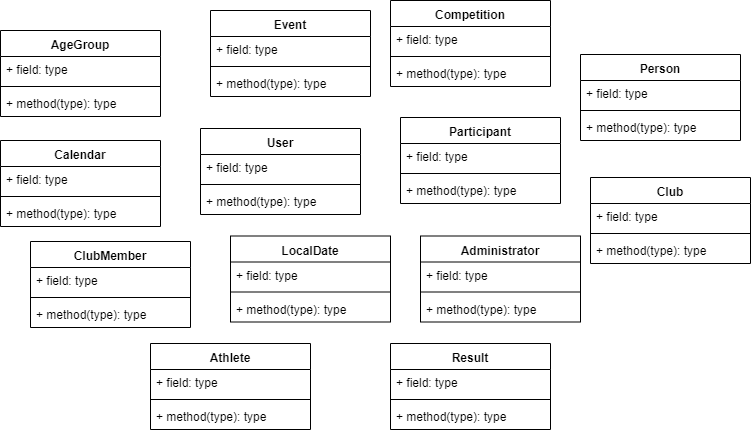

The diagram above was exported from draw.io. Its source (the exported page's mxGraphModel, read from the mxfile embedded in the PNG):
<mxGraphModel dx="768" dy="461" grid="1" gridSize="10" guides="1" tooltips="1" connect="1" arrows="1" fold="1" page="1" pageScale="1" pageWidth="827" pageHeight="1169" math="0" shadow="0">
  <root>
    <mxCell id="0" />
    <mxCell id="1" parent="0" />
    <mxCell id="9ug5IoKbAlRJR6CGmsLM-1" value="User" style="swimlane;fontStyle=1;align=center;verticalAlign=top;childLayout=stackLayout;horizontal=1;startSize=26;horizontalStack=0;resizeParent=1;resizeParentMax=0;resizeLast=0;collapsible=1;marginBottom=0;" vertex="1" parent="1">
      <mxGeometry x="240" y="168" width="160" height="86" as="geometry" />
    </mxCell>
    <mxCell id="9ug5IoKbAlRJR6CGmsLM-2" value="+ field: type" style="text;strokeColor=none;fillColor=none;align=left;verticalAlign=top;spacingLeft=4;spacingRight=4;overflow=hidden;rotatable=0;points=[[0,0.5],[1,0.5]];portConstraint=eastwest;" vertex="1" parent="9ug5IoKbAlRJR6CGmsLM-1">
      <mxGeometry y="26" width="160" height="26" as="geometry" />
    </mxCell>
    <mxCell id="9ug5IoKbAlRJR6CGmsLM-3" value="" style="line;strokeWidth=1;fillColor=none;align=left;verticalAlign=middle;spacingTop=-1;spacingLeft=3;spacingRight=3;rotatable=0;labelPosition=right;points=[];portConstraint=eastwest;" vertex="1" parent="9ug5IoKbAlRJR6CGmsLM-1">
      <mxGeometry y="52" width="160" height="8" as="geometry" />
    </mxCell>
    <mxCell id="9ug5IoKbAlRJR6CGmsLM-4" value="+ method(type): type" style="text;strokeColor=none;fillColor=none;align=left;verticalAlign=top;spacingLeft=4;spacingRight=4;overflow=hidden;rotatable=0;points=[[0,0.5],[1,0.5]];portConstraint=eastwest;" vertex="1" parent="9ug5IoKbAlRJR6CGmsLM-1">
      <mxGeometry y="60" width="160" height="26" as="geometry" />
    </mxCell>
    <mxCell id="9ug5IoKbAlRJR6CGmsLM-5" value="Athlete" style="swimlane;fontStyle=1;align=center;verticalAlign=top;childLayout=stackLayout;horizontal=1;startSize=26;horizontalStack=0;resizeParent=1;resizeParentMax=0;resizeLast=0;collapsible=1;marginBottom=0;" vertex="1" parent="1">
      <mxGeometry x="190" y="383" width="160" height="86" as="geometry" />
    </mxCell>
    <mxCell id="9ug5IoKbAlRJR6CGmsLM-6" value="+ field: type" style="text;strokeColor=none;fillColor=none;align=left;verticalAlign=top;spacingLeft=4;spacingRight=4;overflow=hidden;rotatable=0;points=[[0,0.5],[1,0.5]];portConstraint=eastwest;" vertex="1" parent="9ug5IoKbAlRJR6CGmsLM-5">
      <mxGeometry y="26" width="160" height="26" as="geometry" />
    </mxCell>
    <mxCell id="9ug5IoKbAlRJR6CGmsLM-7" value="" style="line;strokeWidth=1;fillColor=none;align=left;verticalAlign=middle;spacingTop=-1;spacingLeft=3;spacingRight=3;rotatable=0;labelPosition=right;points=[];portConstraint=eastwest;" vertex="1" parent="9ug5IoKbAlRJR6CGmsLM-5">
      <mxGeometry y="52" width="160" height="8" as="geometry" />
    </mxCell>
    <mxCell id="9ug5IoKbAlRJR6CGmsLM-8" value="+ method(type): type" style="text;strokeColor=none;fillColor=none;align=left;verticalAlign=top;spacingLeft=4;spacingRight=4;overflow=hidden;rotatable=0;points=[[0,0.5],[1,0.5]];portConstraint=eastwest;" vertex="1" parent="9ug5IoKbAlRJR6CGmsLM-5">
      <mxGeometry y="60" width="160" height="26" as="geometry" />
    </mxCell>
    <mxCell id="9ug5IoKbAlRJR6CGmsLM-9" value="Club" style="swimlane;fontStyle=1;align=center;verticalAlign=top;childLayout=stackLayout;horizontal=1;startSize=26;horizontalStack=0;resizeParent=1;resizeParentMax=0;resizeLast=0;collapsible=1;marginBottom=0;" vertex="1" parent="1">
      <mxGeometry x="630" y="217" width="160" height="86" as="geometry" />
    </mxCell>
    <mxCell id="9ug5IoKbAlRJR6CGmsLM-10" value="+ field: type" style="text;strokeColor=none;fillColor=none;align=left;verticalAlign=top;spacingLeft=4;spacingRight=4;overflow=hidden;rotatable=0;points=[[0,0.5],[1,0.5]];portConstraint=eastwest;" vertex="1" parent="9ug5IoKbAlRJR6CGmsLM-9">
      <mxGeometry y="26" width="160" height="26" as="geometry" />
    </mxCell>
    <mxCell id="9ug5IoKbAlRJR6CGmsLM-11" value="" style="line;strokeWidth=1;fillColor=none;align=left;verticalAlign=middle;spacingTop=-1;spacingLeft=3;spacingRight=3;rotatable=0;labelPosition=right;points=[];portConstraint=eastwest;" vertex="1" parent="9ug5IoKbAlRJR6CGmsLM-9">
      <mxGeometry y="52" width="160" height="8" as="geometry" />
    </mxCell>
    <mxCell id="9ug5IoKbAlRJR6CGmsLM-12" value="+ method(type): type" style="text;strokeColor=none;fillColor=none;align=left;verticalAlign=top;spacingLeft=4;spacingRight=4;overflow=hidden;rotatable=0;points=[[0,0.5],[1,0.5]];portConstraint=eastwest;" vertex="1" parent="9ug5IoKbAlRJR6CGmsLM-9">
      <mxGeometry y="60" width="160" height="26" as="geometry" />
    </mxCell>
    <mxCell id="9ug5IoKbAlRJR6CGmsLM-13" value="Administrator" style="swimlane;fontStyle=1;align=center;verticalAlign=top;childLayout=stackLayout;horizontal=1;startSize=26;horizontalStack=0;resizeParent=1;resizeParentMax=0;resizeLast=0;collapsible=1;marginBottom=0;" vertex="1" parent="1">
      <mxGeometry x="460" y="275.5" width="160" height="86" as="geometry" />
    </mxCell>
    <mxCell id="9ug5IoKbAlRJR6CGmsLM-14" value="+ field: type" style="text;strokeColor=none;fillColor=none;align=left;verticalAlign=top;spacingLeft=4;spacingRight=4;overflow=hidden;rotatable=0;points=[[0,0.5],[1,0.5]];portConstraint=eastwest;" vertex="1" parent="9ug5IoKbAlRJR6CGmsLM-13">
      <mxGeometry y="26" width="160" height="26" as="geometry" />
    </mxCell>
    <mxCell id="9ug5IoKbAlRJR6CGmsLM-15" value="" style="line;strokeWidth=1;fillColor=none;align=left;verticalAlign=middle;spacingTop=-1;spacingLeft=3;spacingRight=3;rotatable=0;labelPosition=right;points=[];portConstraint=eastwest;" vertex="1" parent="9ug5IoKbAlRJR6CGmsLM-13">
      <mxGeometry y="52" width="160" height="8" as="geometry" />
    </mxCell>
    <mxCell id="9ug5IoKbAlRJR6CGmsLM-16" value="+ method(type): type" style="text;strokeColor=none;fillColor=none;align=left;verticalAlign=top;spacingLeft=4;spacingRight=4;overflow=hidden;rotatable=0;points=[[0,0.5],[1,0.5]];portConstraint=eastwest;" vertex="1" parent="9ug5IoKbAlRJR6CGmsLM-13">
      <mxGeometry y="60" width="160" height="26" as="geometry" />
    </mxCell>
    <mxCell id="9ug5IoKbAlRJR6CGmsLM-17" value="Calendar" style="swimlane;fontStyle=1;align=center;verticalAlign=top;childLayout=stackLayout;horizontal=1;startSize=26;horizontalStack=0;resizeParent=1;resizeParentMax=0;resizeLast=0;collapsible=1;marginBottom=0;" vertex="1" parent="1">
      <mxGeometry x="40" y="180" width="160" height="86" as="geometry" />
    </mxCell>
    <mxCell id="9ug5IoKbAlRJR6CGmsLM-18" value="+ field: type" style="text;strokeColor=none;fillColor=none;align=left;verticalAlign=top;spacingLeft=4;spacingRight=4;overflow=hidden;rotatable=0;points=[[0,0.5],[1,0.5]];portConstraint=eastwest;" vertex="1" parent="9ug5IoKbAlRJR6CGmsLM-17">
      <mxGeometry y="26" width="160" height="26" as="geometry" />
    </mxCell>
    <mxCell id="9ug5IoKbAlRJR6CGmsLM-19" value="" style="line;strokeWidth=1;fillColor=none;align=left;verticalAlign=middle;spacingTop=-1;spacingLeft=3;spacingRight=3;rotatable=0;labelPosition=right;points=[];portConstraint=eastwest;" vertex="1" parent="9ug5IoKbAlRJR6CGmsLM-17">
      <mxGeometry y="52" width="160" height="8" as="geometry" />
    </mxCell>
    <mxCell id="9ug5IoKbAlRJR6CGmsLM-20" value="+ method(type): type" style="text;strokeColor=none;fillColor=none;align=left;verticalAlign=top;spacingLeft=4;spacingRight=4;overflow=hidden;rotatable=0;points=[[0,0.5],[1,0.5]];portConstraint=eastwest;" vertex="1" parent="9ug5IoKbAlRJR6CGmsLM-17">
      <mxGeometry y="60" width="160" height="26" as="geometry" />
    </mxCell>
    <mxCell id="9ug5IoKbAlRJR6CGmsLM-21" value="Event" style="swimlane;fontStyle=1;align=center;verticalAlign=top;childLayout=stackLayout;horizontal=1;startSize=26;horizontalStack=0;resizeParent=1;resizeParentMax=0;resizeLast=0;collapsible=1;marginBottom=0;" vertex="1" parent="1">
      <mxGeometry x="250" y="50" width="160" height="86" as="geometry" />
    </mxCell>
    <mxCell id="9ug5IoKbAlRJR6CGmsLM-22" value="+ field: type" style="text;strokeColor=none;fillColor=none;align=left;verticalAlign=top;spacingLeft=4;spacingRight=4;overflow=hidden;rotatable=0;points=[[0,0.5],[1,0.5]];portConstraint=eastwest;" vertex="1" parent="9ug5IoKbAlRJR6CGmsLM-21">
      <mxGeometry y="26" width="160" height="26" as="geometry" />
    </mxCell>
    <mxCell id="9ug5IoKbAlRJR6CGmsLM-23" value="" style="line;strokeWidth=1;fillColor=none;align=left;verticalAlign=middle;spacingTop=-1;spacingLeft=3;spacingRight=3;rotatable=0;labelPosition=right;points=[];portConstraint=eastwest;" vertex="1" parent="9ug5IoKbAlRJR6CGmsLM-21">
      <mxGeometry y="52" width="160" height="8" as="geometry" />
    </mxCell>
    <mxCell id="9ug5IoKbAlRJR6CGmsLM-24" value="+ method(type): type" style="text;strokeColor=none;fillColor=none;align=left;verticalAlign=top;spacingLeft=4;spacingRight=4;overflow=hidden;rotatable=0;points=[[0,0.5],[1,0.5]];portConstraint=eastwest;" vertex="1" parent="9ug5IoKbAlRJR6CGmsLM-21">
      <mxGeometry y="60" width="160" height="26" as="geometry" />
    </mxCell>
    <mxCell id="9ug5IoKbAlRJR6CGmsLM-25" value="ClubMember" style="swimlane;fontStyle=1;align=center;verticalAlign=top;childLayout=stackLayout;horizontal=1;startSize=26;horizontalStack=0;resizeParent=1;resizeParentMax=0;resizeLast=0;collapsible=1;marginBottom=0;" vertex="1" parent="1">
      <mxGeometry x="70" y="281" width="160" height="86" as="geometry" />
    </mxCell>
    <mxCell id="9ug5IoKbAlRJR6CGmsLM-26" value="+ field: type" style="text;strokeColor=none;fillColor=none;align=left;verticalAlign=top;spacingLeft=4;spacingRight=4;overflow=hidden;rotatable=0;points=[[0,0.5],[1,0.5]];portConstraint=eastwest;" vertex="1" parent="9ug5IoKbAlRJR6CGmsLM-25">
      <mxGeometry y="26" width="160" height="26" as="geometry" />
    </mxCell>
    <mxCell id="9ug5IoKbAlRJR6CGmsLM-27" value="" style="line;strokeWidth=1;fillColor=none;align=left;verticalAlign=middle;spacingTop=-1;spacingLeft=3;spacingRight=3;rotatable=0;labelPosition=right;points=[];portConstraint=eastwest;" vertex="1" parent="9ug5IoKbAlRJR6CGmsLM-25">
      <mxGeometry y="52" width="160" height="8" as="geometry" />
    </mxCell>
    <mxCell id="9ug5IoKbAlRJR6CGmsLM-28" value="+ method(type): type" style="text;strokeColor=none;fillColor=none;align=left;verticalAlign=top;spacingLeft=4;spacingRight=4;overflow=hidden;rotatable=0;points=[[0,0.5],[1,0.5]];portConstraint=eastwest;" vertex="1" parent="9ug5IoKbAlRJR6CGmsLM-25">
      <mxGeometry y="60" width="160" height="26" as="geometry" />
    </mxCell>
    <mxCell id="9ug5IoKbAlRJR6CGmsLM-33" value="AgeGroup" style="swimlane;fontStyle=1;align=center;verticalAlign=top;childLayout=stackLayout;horizontal=1;startSize=26;horizontalStack=0;resizeParent=1;resizeParentMax=0;resizeLast=0;collapsible=1;marginBottom=0;" vertex="1" parent="1">
      <mxGeometry x="40" y="70" width="160" height="86" as="geometry" />
    </mxCell>
    <mxCell id="9ug5IoKbAlRJR6CGmsLM-34" value="+ field: type" style="text;strokeColor=none;fillColor=none;align=left;verticalAlign=top;spacingLeft=4;spacingRight=4;overflow=hidden;rotatable=0;points=[[0,0.5],[1,0.5]];portConstraint=eastwest;" vertex="1" parent="9ug5IoKbAlRJR6CGmsLM-33">
      <mxGeometry y="26" width="160" height="26" as="geometry" />
    </mxCell>
    <mxCell id="9ug5IoKbAlRJR6CGmsLM-35" value="" style="line;strokeWidth=1;fillColor=none;align=left;verticalAlign=middle;spacingTop=-1;spacingLeft=3;spacingRight=3;rotatable=0;labelPosition=right;points=[];portConstraint=eastwest;" vertex="1" parent="9ug5IoKbAlRJR6CGmsLM-33">
      <mxGeometry y="52" width="160" height="8" as="geometry" />
    </mxCell>
    <mxCell id="9ug5IoKbAlRJR6CGmsLM-36" value="+ method(type): type" style="text;strokeColor=none;fillColor=none;align=left;verticalAlign=top;spacingLeft=4;spacingRight=4;overflow=hidden;rotatable=0;points=[[0,0.5],[1,0.5]];portConstraint=eastwest;" vertex="1" parent="9ug5IoKbAlRJR6CGmsLM-33">
      <mxGeometry y="60" width="160" height="26" as="geometry" />
    </mxCell>
    <mxCell id="9ug5IoKbAlRJR6CGmsLM-41" value="LocalDate" style="swimlane;fontStyle=1;align=center;verticalAlign=top;childLayout=stackLayout;horizontal=1;startSize=26;horizontalStack=0;resizeParent=1;resizeParentMax=0;resizeLast=0;collapsible=1;marginBottom=0;" vertex="1" parent="1">
      <mxGeometry x="270" y="275.5" width="160" height="86" as="geometry" />
    </mxCell>
    <mxCell id="9ug5IoKbAlRJR6CGmsLM-42" value="+ field: type" style="text;strokeColor=none;fillColor=none;align=left;verticalAlign=top;spacingLeft=4;spacingRight=4;overflow=hidden;rotatable=0;points=[[0,0.5],[1,0.5]];portConstraint=eastwest;" vertex="1" parent="9ug5IoKbAlRJR6CGmsLM-41">
      <mxGeometry y="26" width="160" height="26" as="geometry" />
    </mxCell>
    <mxCell id="9ug5IoKbAlRJR6CGmsLM-43" value="" style="line;strokeWidth=1;fillColor=none;align=left;verticalAlign=middle;spacingTop=-1;spacingLeft=3;spacingRight=3;rotatable=0;labelPosition=right;points=[];portConstraint=eastwest;" vertex="1" parent="9ug5IoKbAlRJR6CGmsLM-41">
      <mxGeometry y="52" width="160" height="8" as="geometry" />
    </mxCell>
    <mxCell id="9ug5IoKbAlRJR6CGmsLM-44" value="+ method(type): type" style="text;strokeColor=none;fillColor=none;align=left;verticalAlign=top;spacingLeft=4;spacingRight=4;overflow=hidden;rotatable=0;points=[[0,0.5],[1,0.5]];portConstraint=eastwest;" vertex="1" parent="9ug5IoKbAlRJR6CGmsLM-41">
      <mxGeometry y="60" width="160" height="26" as="geometry" />
    </mxCell>
    <mxCell id="9ug5IoKbAlRJR6CGmsLM-45" value="Competition" style="swimlane;fontStyle=1;align=center;verticalAlign=top;childLayout=stackLayout;horizontal=1;startSize=26;horizontalStack=0;resizeParent=1;resizeParentMax=0;resizeLast=0;collapsible=1;marginBottom=0;" vertex="1" parent="1">
      <mxGeometry x="430" y="40" width="160" height="86" as="geometry" />
    </mxCell>
    <mxCell id="9ug5IoKbAlRJR6CGmsLM-46" value="+ field: type" style="text;strokeColor=none;fillColor=none;align=left;verticalAlign=top;spacingLeft=4;spacingRight=4;overflow=hidden;rotatable=0;points=[[0,0.5],[1,0.5]];portConstraint=eastwest;" vertex="1" parent="9ug5IoKbAlRJR6CGmsLM-45">
      <mxGeometry y="26" width="160" height="26" as="geometry" />
    </mxCell>
    <mxCell id="9ug5IoKbAlRJR6CGmsLM-47" value="" style="line;strokeWidth=1;fillColor=none;align=left;verticalAlign=middle;spacingTop=-1;spacingLeft=3;spacingRight=3;rotatable=0;labelPosition=right;points=[];portConstraint=eastwest;" vertex="1" parent="9ug5IoKbAlRJR6CGmsLM-45">
      <mxGeometry y="52" width="160" height="8" as="geometry" />
    </mxCell>
    <mxCell id="9ug5IoKbAlRJR6CGmsLM-48" value="+ method(type): type" style="text;strokeColor=none;fillColor=none;align=left;verticalAlign=top;spacingLeft=4;spacingRight=4;overflow=hidden;rotatable=0;points=[[0,0.5],[1,0.5]];portConstraint=eastwest;" vertex="1" parent="9ug5IoKbAlRJR6CGmsLM-45">
      <mxGeometry y="60" width="160" height="26" as="geometry" />
    </mxCell>
    <mxCell id="9ug5IoKbAlRJR6CGmsLM-53" value="Participant" style="swimlane;fontStyle=1;align=center;verticalAlign=top;childLayout=stackLayout;horizontal=1;startSize=26;horizontalStack=0;resizeParent=1;resizeParentMax=0;resizeLast=0;collapsible=1;marginBottom=0;" vertex="1" parent="1">
      <mxGeometry x="440" y="157" width="160" height="86" as="geometry" />
    </mxCell>
    <mxCell id="9ug5IoKbAlRJR6CGmsLM-54" value="+ field: type" style="text;strokeColor=none;fillColor=none;align=left;verticalAlign=top;spacingLeft=4;spacingRight=4;overflow=hidden;rotatable=0;points=[[0,0.5],[1,0.5]];portConstraint=eastwest;" vertex="1" parent="9ug5IoKbAlRJR6CGmsLM-53">
      <mxGeometry y="26" width="160" height="26" as="geometry" />
    </mxCell>
    <mxCell id="9ug5IoKbAlRJR6CGmsLM-55" value="" style="line;strokeWidth=1;fillColor=none;align=left;verticalAlign=middle;spacingTop=-1;spacingLeft=3;spacingRight=3;rotatable=0;labelPosition=right;points=[];portConstraint=eastwest;" vertex="1" parent="9ug5IoKbAlRJR6CGmsLM-53">
      <mxGeometry y="52" width="160" height="8" as="geometry" />
    </mxCell>
    <mxCell id="9ug5IoKbAlRJR6CGmsLM-56" value="+ method(type): type" style="text;strokeColor=none;fillColor=none;align=left;verticalAlign=top;spacingLeft=4;spacingRight=4;overflow=hidden;rotatable=0;points=[[0,0.5],[1,0.5]];portConstraint=eastwest;" vertex="1" parent="9ug5IoKbAlRJR6CGmsLM-53">
      <mxGeometry y="60" width="160" height="26" as="geometry" />
    </mxCell>
    <mxCell id="9ug5IoKbAlRJR6CGmsLM-57" value="Person" style="swimlane;fontStyle=1;align=center;verticalAlign=top;childLayout=stackLayout;horizontal=1;startSize=26;horizontalStack=0;resizeParent=1;resizeParentMax=0;resizeLast=0;collapsible=1;marginBottom=0;" vertex="1" parent="1">
      <mxGeometry x="620" y="94" width="160" height="86" as="geometry" />
    </mxCell>
    <mxCell id="9ug5IoKbAlRJR6CGmsLM-58" value="+ field: type" style="text;strokeColor=none;fillColor=none;align=left;verticalAlign=top;spacingLeft=4;spacingRight=4;overflow=hidden;rotatable=0;points=[[0,0.5],[1,0.5]];portConstraint=eastwest;" vertex="1" parent="9ug5IoKbAlRJR6CGmsLM-57">
      <mxGeometry y="26" width="160" height="26" as="geometry" />
    </mxCell>
    <mxCell id="9ug5IoKbAlRJR6CGmsLM-59" value="" style="line;strokeWidth=1;fillColor=none;align=left;verticalAlign=middle;spacingTop=-1;spacingLeft=3;spacingRight=3;rotatable=0;labelPosition=right;points=[];portConstraint=eastwest;" vertex="1" parent="9ug5IoKbAlRJR6CGmsLM-57">
      <mxGeometry y="52" width="160" height="8" as="geometry" />
    </mxCell>
    <mxCell id="9ug5IoKbAlRJR6CGmsLM-60" value="+ method(type): type" style="text;strokeColor=none;fillColor=none;align=left;verticalAlign=top;spacingLeft=4;spacingRight=4;overflow=hidden;rotatable=0;points=[[0,0.5],[1,0.5]];portConstraint=eastwest;" vertex="1" parent="9ug5IoKbAlRJR6CGmsLM-57">
      <mxGeometry y="60" width="160" height="26" as="geometry" />
    </mxCell>
    <mxCell id="9ug5IoKbAlRJR6CGmsLM-61" value="Result" style="swimlane;fontStyle=1;align=center;verticalAlign=top;childLayout=stackLayout;horizontal=1;startSize=26;horizontalStack=0;resizeParent=1;resizeParentMax=0;resizeLast=0;collapsible=1;marginBottom=0;" vertex="1" parent="1">
      <mxGeometry x="430" y="383" width="160" height="86" as="geometry" />
    </mxCell>
    <mxCell id="9ug5IoKbAlRJR6CGmsLM-62" value="+ field: type" style="text;strokeColor=none;fillColor=none;align=left;verticalAlign=top;spacingLeft=4;spacingRight=4;overflow=hidden;rotatable=0;points=[[0,0.5],[1,0.5]];portConstraint=eastwest;" vertex="1" parent="9ug5IoKbAlRJR6CGmsLM-61">
      <mxGeometry y="26" width="160" height="26" as="geometry" />
    </mxCell>
    <mxCell id="9ug5IoKbAlRJR6CGmsLM-63" value="" style="line;strokeWidth=1;fillColor=none;align=left;verticalAlign=middle;spacingTop=-1;spacingLeft=3;spacingRight=3;rotatable=0;labelPosition=right;points=[];portConstraint=eastwest;" vertex="1" parent="9ug5IoKbAlRJR6CGmsLM-61">
      <mxGeometry y="52" width="160" height="8" as="geometry" />
    </mxCell>
    <mxCell id="9ug5IoKbAlRJR6CGmsLM-64" value="+ method(type): type" style="text;strokeColor=none;fillColor=none;align=left;verticalAlign=top;spacingLeft=4;spacingRight=4;overflow=hidden;rotatable=0;points=[[0,0.5],[1,0.5]];portConstraint=eastwest;" vertex="1" parent="9ug5IoKbAlRJR6CGmsLM-61">
      <mxGeometry y="60" width="160" height="26" as="geometry" />
    </mxCell>
  </root>
</mxGraphModel>